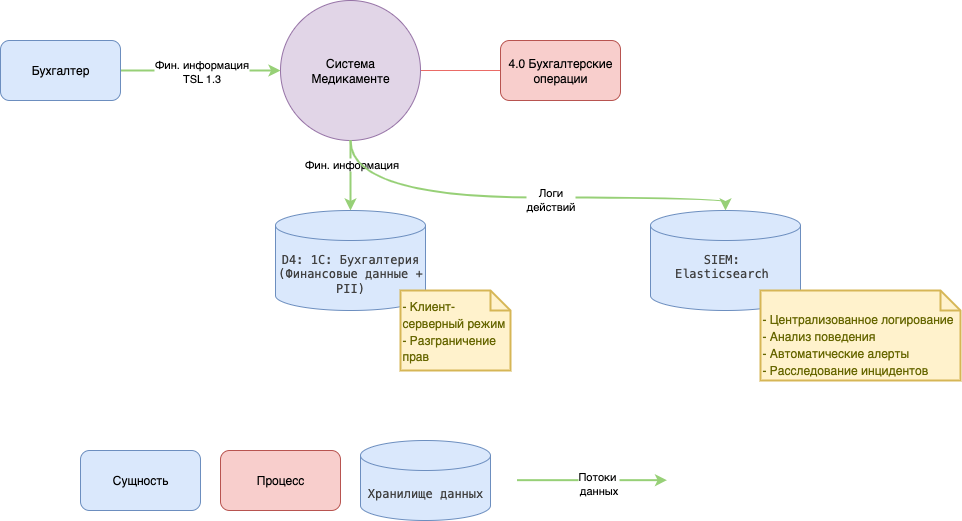

The diagram above was exported from draw.io. Its source (the exported page's mxGraphModel, read from the mxfile embedded in the PNG):
<mxGraphModel dx="1014" dy="787" grid="1" gridSize="10" guides="1" tooltips="1" connect="1" arrows="1" fold="1" page="1" pageScale="1" pageWidth="827" pageHeight="1169" math="0" shadow="0">
  <root>
    <mxCell id="nKLR24I_I73NZYBS4fBz-0" />
    <mxCell id="nKLR24I_I73NZYBS4fBz-1" parent="nKLR24I_I73NZYBS4fBz-0" />
    <mxCell id="nKLR24I_I73NZYBS4fBz-2" style="edgeStyle=orthogonalEdgeStyle;rounded=0;orthogonalLoop=1;jettySize=auto;html=1;curved=1;strokeColor=#EA6B66;endArrow=none;endFill=0;" edge="1" parent="nKLR24I_I73NZYBS4fBz-1" source="nKLR24I_I73NZYBS4fBz-3" target="nKLR24I_I73NZYBS4fBz-7">
      <mxGeometry relative="1" as="geometry" />
    </mxCell>
    <mxCell id="nKLR24I_I73NZYBS4fBz-3" value="Система&lt;div&gt;Медикаменте&lt;/div&gt;" style="ellipse;whiteSpace=wrap;html=1;aspect=fixed;fillColor=#e1d5e7;strokeColor=#9673a6;" vertex="1" parent="nKLR24I_I73NZYBS4fBz-1">
      <mxGeometry x="760" y="120" width="140" height="140" as="geometry" />
    </mxCell>
    <mxCell id="nKLR24I_I73NZYBS4fBz-4" style="rounded=0;orthogonalLoop=1;jettySize=auto;html=1;entryX=0;entryY=0.5;entryDx=0;entryDy=0;strokeColor=#97D077;strokeWidth=2;" edge="1" parent="nKLR24I_I73NZYBS4fBz-1" source="nKLR24I_I73NZYBS4fBz-6" target="nKLR24I_I73NZYBS4fBz-3">
      <mxGeometry relative="1" as="geometry" />
    </mxCell>
    <mxCell id="nKLR24I_I73NZYBS4fBz-5" value="Фин. информация&lt;div&gt;TSL 1.3&lt;/div&gt;" style="edgeLabel;html=1;align=center;verticalAlign=middle;resizable=0;points=[];" vertex="1" connectable="0" parent="nKLR24I_I73NZYBS4fBz-4">
      <mxGeometry x="-0.0087" y="7" relative="1" as="geometry">
        <mxPoint x="1" y="7" as="offset" />
      </mxGeometry>
    </mxCell>
    <mxCell id="nKLR24I_I73NZYBS4fBz-6" value="Бухгалтер" style="rounded=1;whiteSpace=wrap;html=1;fillColor=#dae8fc;strokeColor=#6c8ebf;" vertex="1" parent="nKLR24I_I73NZYBS4fBz-1">
      <mxGeometry x="480" y="160" width="120" height="60" as="geometry" />
    </mxCell>
    <mxCell id="nKLR24I_I73NZYBS4fBz-7" value="4.0 Бухгалтерские операции" style="rounded=1;whiteSpace=wrap;html=1;fillColor=#f8cecc;strokeColor=#b85450;" vertex="1" parent="nKLR24I_I73NZYBS4fBz-1">
      <mxGeometry x="980" y="160" width="120" height="60" as="geometry" />
    </mxCell>
    <mxCell id="nKLR24I_I73NZYBS4fBz-8" value="Процесс" style="rounded=1;whiteSpace=wrap;html=1;fillColor=#f8cecc;strokeColor=#b85450;" vertex="1" parent="nKLR24I_I73NZYBS4fBz-1">
      <mxGeometry x="700" y="570" width="120" height="60" as="geometry" />
    </mxCell>
    <mxCell id="nKLR24I_I73NZYBS4fBz-9" value="Сущность" style="rounded=1;whiteSpace=wrap;html=1;fillColor=#dae8fc;strokeColor=#6c8ebf;" vertex="1" parent="nKLR24I_I73NZYBS4fBz-1">
      <mxGeometry x="560" y="570" width="120" height="60" as="geometry" />
    </mxCell>
    <mxCell id="nKLR24I_I73NZYBS4fBz-10" value="&lt;span style=&quot;color: rgb(64, 64, 64); font-family: Menlo, &amp;quot;Roboto Mono&amp;quot;, &amp;quot;Courier New&amp;quot;, Courier, monospace, Inter, sans-serif; text-align: left;&quot;&gt;&lt;font&gt;D4: 1С: Бухгалтерия&lt;/font&gt;&lt;/span&gt;&lt;div&gt;&lt;span style=&quot;color: rgb(64, 64, 64); font-family: Menlo, &amp;quot;Roboto Mono&amp;quot;, &amp;quot;Courier New&amp;quot;, Courier, monospace, Inter, sans-serif; text-align: left;&quot;&gt;&lt;font&gt;(Финансовые данные + PII)&lt;/font&gt;&lt;/span&gt;&lt;/div&gt;" style="shape=cylinder3;whiteSpace=wrap;html=1;boundedLbl=1;backgroundOutline=1;size=15;fillColor=#dae8fc;strokeColor=#6c8ebf;" vertex="1" parent="nKLR24I_I73NZYBS4fBz-1">
      <mxGeometry x="755" y="330" width="150" height="100" as="geometry" />
    </mxCell>
    <mxCell id="nKLR24I_I73NZYBS4fBz-11" value="&lt;span style=&quot;color: rgb(64, 64, 64); font-family: Menlo, &amp;quot;Roboto Mono&amp;quot;, &amp;quot;Courier New&amp;quot;, Courier, monospace, Inter, sans-serif; text-align: left;&quot;&gt;&lt;font&gt;Хранилище данных&lt;/font&gt;&lt;/span&gt;" style="shape=cylinder3;whiteSpace=wrap;html=1;boundedLbl=1;backgroundOutline=1;size=15;fillColor=#dae8fc;strokeColor=#6c8ebf;" vertex="1" parent="nKLR24I_I73NZYBS4fBz-1">
      <mxGeometry x="840" y="560" width="130" height="80" as="geometry" />
    </mxCell>
    <mxCell id="nKLR24I_I73NZYBS4fBz-12" style="edgeStyle=orthogonalEdgeStyle;rounded=0;orthogonalLoop=1;jettySize=auto;html=1;exitX=0.5;exitY=1;exitDx=0;exitDy=0;entryX=0.5;entryY=0;entryDx=0;entryDy=0;entryPerimeter=0;curved=1;strokeColor=#97D077;strokeWidth=2;" edge="1" parent="nKLR24I_I73NZYBS4fBz-1" source="nKLR24I_I73NZYBS4fBz-3" target="nKLR24I_I73NZYBS4fBz-10">
      <mxGeometry relative="1" as="geometry" />
    </mxCell>
    <mxCell id="nKLR24I_I73NZYBS4fBz-13" value="Фин. информация" style="edgeLabel;html=1;align=center;verticalAlign=middle;resizable=0;points=[];" vertex="1" connectable="0" parent="nKLR24I_I73NZYBS4fBz-12">
      <mxGeometry x="-0.3391" relative="1" as="geometry">
        <mxPoint as="offset" />
      </mxGeometry>
    </mxCell>
    <mxCell id="nKLR24I_I73NZYBS4fBz-14" style="rounded=0;orthogonalLoop=1;jettySize=auto;html=1;strokeColor=#97D077;strokeWidth=2;" edge="1" parent="nKLR24I_I73NZYBS4fBz-1">
      <mxGeometry relative="1" as="geometry">
        <mxPoint x="996.5" y="599.6600000000001" as="sourcePoint" />
        <mxPoint x="1146.5" y="599.6600000000001" as="targetPoint" />
      </mxGeometry>
    </mxCell>
    <mxCell id="nKLR24I_I73NZYBS4fBz-15" value="Потоки&amp;nbsp;&lt;div&gt;данных&lt;/div&gt;" style="edgeLabel;html=1;align=center;verticalAlign=middle;resizable=0;points=[];" vertex="1" connectable="0" parent="nKLR24I_I73NZYBS4fBz-14">
      <mxGeometry x="0.2605" y="-3" relative="1" as="geometry">
        <mxPoint x="-14" as="offset" />
      </mxGeometry>
    </mxCell>
    <mxCell id="bEcu8ZmmHtGEyvCmIqJ2-0" value="&lt;div&gt;&lt;span style=&quot;background-color: transparent; color: light-dark(rgb(102, 102, 0), rgb(162, 162, 74)); font-size: 12px;&quot;&gt;- Клиент-серверный режим&lt;/span&gt;&lt;/div&gt;&lt;div&gt;&lt;font style=&quot;font-size: 12px;&quot;&gt;- Разграничение прав&lt;/font&gt;&lt;/div&gt;" style="shape=note;strokeWidth=2;fontSize=14;size=20;whiteSpace=wrap;html=1;fillColor=#fff2cc;strokeColor=#d6b656;fontColor=#666600;align=left;" vertex="1" parent="nKLR24I_I73NZYBS4fBz-1">
      <mxGeometry x="880" y="410" width="110.00000000000001" height="80" as="geometry" />
    </mxCell>
    <mxCell id="Mg_e0ucIB7KXkKBPdj5N-0" value="&lt;span style=&quot;color: rgb(64, 64, 64); font-family: Menlo, &amp;quot;Roboto Mono&amp;quot;, &amp;quot;Courier New&amp;quot;, Courier, monospace, Inter, sans-serif;&quot;&gt;&lt;font&gt;SIEM:&amp;nbsp;&lt;/font&gt;&lt;/span&gt;&lt;div&gt;&lt;span style=&quot;color: rgb(64, 64, 64); font-family: Menlo, &amp;quot;Roboto Mono&amp;quot;, &amp;quot;Courier New&amp;quot;, Courier, monospace, Inter, sans-serif;&quot;&gt;&lt;font&gt;Elasticsearch&amp;nbsp;&lt;/font&gt;&lt;/span&gt;&lt;div style=&quot;&quot;&gt;&lt;br&gt;&lt;/div&gt;&lt;/div&gt;" style="shape=cylinder3;whiteSpace=wrap;html=1;boundedLbl=1;backgroundOutline=1;size=15;fillColor=#dae8fc;strokeColor=#6c8ebf;align=center;" vertex="1" parent="nKLR24I_I73NZYBS4fBz-1">
      <mxGeometry x="1130" y="330" width="150" height="100" as="geometry" />
    </mxCell>
    <mxCell id="Mg_e0ucIB7KXkKBPdj5N-1" value="&lt;div&gt;&lt;font style=&quot;font-size: 12px;&quot;&gt;&lt;br&gt;&lt;/font&gt;&lt;/div&gt;&lt;div&gt;&lt;font style=&quot;font-size: 12px;&quot;&gt;&lt;br&gt;&lt;/font&gt;&lt;/div&gt;&lt;font style=&quot;font-size: 12px;&quot;&gt;- Централизованное логирование&lt;/font&gt;&lt;div&gt;&lt;font style=&quot;font-size: 12px;&quot;&gt;- Анализ поведения&lt;/font&gt;&lt;/div&gt;&lt;div&gt;&lt;font style=&quot;font-size: 12px;&quot;&gt;- Автоматические алерты&lt;/font&gt;&lt;/div&gt;&lt;div&gt;&lt;font style=&quot;font-size: 12px;&quot;&gt;- Расследование инцидентов&lt;/font&gt;&lt;/div&gt;&lt;div&gt;&lt;br&gt;&lt;/div&gt;" style="shape=note;strokeWidth=2;fontSize=14;size=20;whiteSpace=wrap;html=1;fillColor=#fff2cc;strokeColor=#d6b656;fontColor=#666600;align=left;" vertex="1" parent="nKLR24I_I73NZYBS4fBz-1">
      <mxGeometry x="1240" y="410" width="200" height="90" as="geometry" />
    </mxCell>
    <mxCell id="209g7JLiT728MviqoJu9-0" style="edgeStyle=orthogonalEdgeStyle;rounded=0;orthogonalLoop=1;jettySize=auto;html=1;strokeWidth=2;strokeColor=#97D077;curved=1;" edge="1" parent="nKLR24I_I73NZYBS4fBz-1">
      <mxGeometry relative="1" as="geometry">
        <mxPoint x="830" y="260" as="sourcePoint" />
        <mxPoint x="1205" y="330" as="targetPoint" />
        <Array as="points">
          <mxPoint x="830" y="317" />
          <mxPoint x="1205" y="317" />
        </Array>
      </mxGeometry>
    </mxCell>
    <mxCell id="209g7JLiT728MviqoJu9-1" value="Логи&lt;div&gt;действий&lt;/div&gt;" style="edgeLabel;html=1;align=center;verticalAlign=middle;resizable=0;points=[];" vertex="1" connectable="0" parent="209g7JLiT728MviqoJu9-0">
      <mxGeometry x="0.1513" y="-1" relative="1" as="geometry">
        <mxPoint as="offset" />
      </mxGeometry>
    </mxCell>
  </root>
</mxGraphModel>